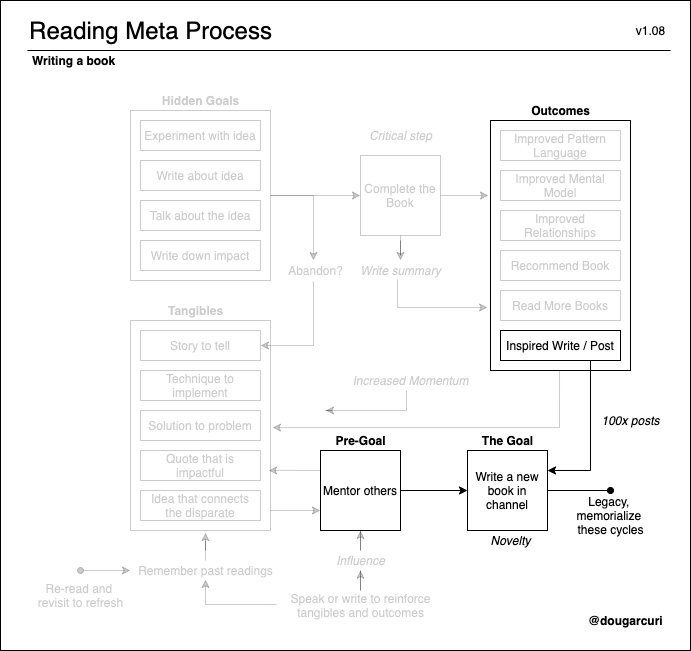

The diagram above was exported from draw.io. Its source (the exported page's mxGraphModel, read from the mxfile embedded in the PNG):
<mxGraphModel dx="2113" dy="697" grid="1" gridSize="10" guides="1" tooltips="1" connect="1" arrows="1" fold="1" page="1" pageScale="1" pageWidth="850" pageHeight="1100" math="0" shadow="0">
  <root>
    <mxCell id="2dWruqhn5bZZbQZQJiWk-0" />
    <mxCell id="2dWruqhn5bZZbQZQJiWk-1" parent="2dWruqhn5bZZbQZQJiWk-0" />
    <mxCell id="tMT29KoAYgrz5P6pegnA-0" value="" style="rounded=0;whiteSpace=wrap;html=1;fillColor=none;" vertex="1" parent="2dWruqhn5bZZbQZQJiWk-1">
      <mxGeometry x="-30" y="20" width="690" height="650" as="geometry" />
    </mxCell>
    <mxCell id="tMT29KoAYgrz5P6pegnA-1" style="edgeStyle=orthogonalEdgeStyle;rounded=0;orthogonalLoop=1;jettySize=auto;html=1;entryX=0.471;entryY=0;entryDx=0;entryDy=0;entryPerimeter=0;startArrow=none;startFill=0;endArrow=classic;endFill=1;opacity=20;textOpacity=20;" edge="1" parent="2dWruqhn5bZZbQZQJiWk-1" source="tMT29KoAYgrz5P6pegnA-2" target="tMT29KoAYgrz5P6pegnA-110">
      <mxGeometry relative="1" as="geometry" />
    </mxCell>
    <mxCell id="tMT29KoAYgrz5P6pegnA-2" value="" style="verticalLabelPosition=bottom;verticalAlign=top;html=1;shape=mxgraph.basic.rect;fillColor2=none;strokeWidth=1;size=20;indent=5;fillColor=none;opacity=20;textOpacity=20;" vertex="1" parent="2dWruqhn5bZZbQZQJiWk-1">
      <mxGeometry x="100" y="130" width="140" height="170" as="geometry" />
    </mxCell>
    <mxCell id="tMT29KoAYgrz5P6pegnA-4" style="edgeStyle=orthogonalEdgeStyle;rounded=0;orthogonalLoop=1;jettySize=auto;html=1;entryX=1.014;entryY=0.51;entryDx=0;entryDy=0;entryPerimeter=0;startArrow=none;startFill=0;endArrow=classic;endFill=1;exitX=0.493;exitY=1;exitDx=0;exitDy=0;exitPerimeter=0;opacity=20;" edge="1" parent="2dWruqhn5bZZbQZQJiWk-1" source="tMT29KoAYgrz5P6pegnA-5" target="tMT29KoAYgrz5P6pegnA-7">
      <mxGeometry relative="1" as="geometry" />
    </mxCell>
    <mxCell id="tMT29KoAYgrz5P6pegnA-5" value="" style="verticalLabelPosition=bottom;verticalAlign=top;html=1;shape=mxgraph.basic.rect;fillColor2=none;strokeWidth=1;size=20;indent=5;fillColor=none;" vertex="1" parent="2dWruqhn5bZZbQZQJiWk-1">
      <mxGeometry x="460" y="140" width="140" height="250" as="geometry" />
    </mxCell>
    <mxCell id="tMT29KoAYgrz5P6pegnA-6" style="edgeStyle=orthogonalEdgeStyle;rounded=0;orthogonalLoop=1;jettySize=auto;html=1;entryX=0;entryY=0.75;entryDx=0;entryDy=0;startArrow=none;startFill=0;endArrow=classic;endFill=1;opacity=20;textOpacity=20;" edge="1" parent="2dWruqhn5bZZbQZQJiWk-1" source="tMT29KoAYgrz5P6pegnA-7" target="tMT29KoAYgrz5P6pegnA-60">
      <mxGeometry relative="1" as="geometry">
        <Array as="points">
          <mxPoint x="227" y="530" />
          <mxPoint x="227" y="530" />
        </Array>
      </mxGeometry>
    </mxCell>
    <mxCell id="tMT29KoAYgrz5P6pegnA-7" value="" style="verticalLabelPosition=bottom;verticalAlign=top;html=1;shape=mxgraph.basic.rect;fillColor2=none;strokeWidth=1;size=20;indent=5;fillColor=none;opacity=20;textOpacity=20;" vertex="1" parent="2dWruqhn5bZZbQZQJiWk-1">
      <mxGeometry x="100" y="340" width="140" height="210" as="geometry" />
    </mxCell>
    <mxCell id="tMT29KoAYgrz5P6pegnA-8" value="&lt;font style=&quot;font-size: 24px&quot;&gt;Reading Meta Process&lt;/font&gt;" style="text;html=1;align=center;verticalAlign=middle;resizable=0;points=[];autosize=1;" vertex="1" parent="2dWruqhn5bZZbQZQJiWk-1">
      <mxGeometry x="-10" y="40" width="260" height="20" as="geometry" />
    </mxCell>
    <mxCell id="tMT29KoAYgrz5P6pegnA-17" value="&lt;b&gt;Writing a book&lt;/b&gt;" style="text;html=1;align=left;verticalAlign=middle;resizable=0;points=[];autosize=1;" vertex="1" parent="2dWruqhn5bZZbQZQJiWk-1">
      <mxGeometry y="70" width="100" height="20" as="geometry" />
    </mxCell>
    <mxCell id="tMT29KoAYgrz5P6pegnA-21" value="Experiment with idea" style="rounded=0;whiteSpace=wrap;html=1;opacity=20;textOpacity=20;" vertex="1" parent="2dWruqhn5bZZbQZQJiWk-1">
      <mxGeometry x="110" y="140" width="120" height="30" as="geometry" />
    </mxCell>
    <mxCell id="tMT29KoAYgrz5P6pegnA-22" value="Write about idea" style="rounded=0;whiteSpace=wrap;html=1;opacity=20;textOpacity=20;" vertex="1" parent="2dWruqhn5bZZbQZQJiWk-1">
      <mxGeometry x="110" y="180" width="120" height="30" as="geometry" />
    </mxCell>
    <mxCell id="tMT29KoAYgrz5P6pegnA-23" value="v1.08" style="text;html=1;align=center;verticalAlign=middle;resizable=0;points=[];autosize=1;" vertex="1" parent="2dWruqhn5bZZbQZQJiWk-1">
      <mxGeometry x="600" y="40" width="40" height="20" as="geometry" />
    </mxCell>
    <mxCell id="tMT29KoAYgrz5P6pegnA-24" value="&lt;b&gt;@dougarcuri&lt;/b&gt;" style="text;html=1;align=center;verticalAlign=middle;resizable=0;points=[];autosize=1;" vertex="1" parent="2dWruqhn5bZZbQZQJiWk-1">
      <mxGeometry x="550" y="630" width="90" height="20" as="geometry" />
    </mxCell>
    <mxCell id="tMT29KoAYgrz5P6pegnA-25" value="" style="endArrow=none;html=1;" edge="1" parent="2dWruqhn5bZZbQZQJiWk-1">
      <mxGeometry width="50" height="50" relative="1" as="geometry">
        <mxPoint x="-3" y="70" as="sourcePoint" />
        <mxPoint x="640" y="70" as="targetPoint" />
      </mxGeometry>
    </mxCell>
    <mxCell id="tMT29KoAYgrz5P6pegnA-26" value="Talk about the idea" style="rounded=0;whiteSpace=wrap;html=1;opacity=20;textOpacity=20;" vertex="1" parent="2dWruqhn5bZZbQZQJiWk-1">
      <mxGeometry x="110" y="220" width="120" height="30" as="geometry" />
    </mxCell>
    <mxCell id="tMT29KoAYgrz5P6pegnA-31" value="Write down impact" style="rounded=0;whiteSpace=wrap;html=1;opacity=20;textOpacity=20;" vertex="1" parent="2dWruqhn5bZZbQZQJiWk-1">
      <mxGeometry x="110" y="260" width="120" height="30" as="geometry" />
    </mxCell>
    <mxCell id="tMT29KoAYgrz5P6pegnA-32" value="&lt;b&gt;Outcomes&lt;/b&gt;" style="text;html=1;align=center;verticalAlign=middle;resizable=0;points=[];autosize=1;" vertex="1" parent="2dWruqhn5bZZbQZQJiWk-1">
      <mxGeometry x="495" y="120" width="70" height="20" as="geometry" />
    </mxCell>
    <mxCell id="tMT29KoAYgrz5P6pegnA-33" value="Improved Pattern Language" style="rounded=0;whiteSpace=wrap;html=1;textOpacity=20;opacity=20;" vertex="1" parent="2dWruqhn5bZZbQZQJiWk-1">
      <mxGeometry x="470" y="150" width="120" height="30" as="geometry" />
    </mxCell>
    <mxCell id="tMT29KoAYgrz5P6pegnA-34" value="Recommend Book" style="rounded=0;whiteSpace=wrap;html=1;textOpacity=20;opacity=20;" vertex="1" parent="2dWruqhn5bZZbQZQJiWk-1">
      <mxGeometry x="470" y="270" width="120" height="30" as="geometry" />
    </mxCell>
    <mxCell id="tMT29KoAYgrz5P6pegnA-35" value="Improved Mental Model" style="rounded=0;whiteSpace=wrap;html=1;textOpacity=20;opacity=20;" vertex="1" parent="2dWruqhn5bZZbQZQJiWk-1">
      <mxGeometry x="470" y="190" width="120" height="30" as="geometry" />
    </mxCell>
    <mxCell id="tMT29KoAYgrz5P6pegnA-36" value="Read More Books" style="rounded=0;whiteSpace=wrap;html=1;textOpacity=20;opacity=20;" vertex="1" parent="2dWruqhn5bZZbQZQJiWk-1">
      <mxGeometry x="470" y="310" width="120" height="30" as="geometry" />
    </mxCell>
    <mxCell id="tMT29KoAYgrz5P6pegnA-37" style="edgeStyle=orthogonalEdgeStyle;rounded=0;orthogonalLoop=1;jettySize=auto;html=1;entryX=0.5;entryY=0;entryDx=0;entryDy=0;entryPerimeter=0;startArrow=none;startFill=0;endArrow=classic;endFill=1;opacity=20;textOpacity=20;" edge="1" parent="2dWruqhn5bZZbQZQJiWk-1" source="tMT29KoAYgrz5P6pegnA-39" target="tMT29KoAYgrz5P6pegnA-97">
      <mxGeometry relative="1" as="geometry" />
    </mxCell>
    <mxCell id="tMT29KoAYgrz5P6pegnA-38" style="edgeStyle=orthogonalEdgeStyle;rounded=0;orthogonalLoop=1;jettySize=auto;html=1;exitX=1;exitY=0.5;exitDx=0;exitDy=0;entryX=-0.014;entryY=0.3;entryDx=0;entryDy=0;entryPerimeter=0;startArrow=none;startFill=0;endArrow=classic;endFill=1;textOpacity=20;opacity=20;" edge="1" parent="2dWruqhn5bZZbQZQJiWk-1" source="tMT29KoAYgrz5P6pegnA-39" target="tMT29KoAYgrz5P6pegnA-5">
      <mxGeometry relative="1" as="geometry" />
    </mxCell>
    <mxCell id="tMT29KoAYgrz5P6pegnA-39" value="Complete the Book" style="whiteSpace=wrap;html=1;aspect=fixed;opacity=20;textOpacity=20;" vertex="1" parent="2dWruqhn5bZZbQZQJiWk-1">
      <mxGeometry x="330" y="175" width="80" height="80" as="geometry" />
    </mxCell>
    <mxCell id="tMT29KoAYgrz5P6pegnA-47" value="&lt;i&gt;Critical step&lt;/i&gt;" style="text;html=1;align=center;verticalAlign=middle;resizable=0;points=[];autosize=1;opacity=20;textOpacity=20;" vertex="1" parent="2dWruqhn5bZZbQZQJiWk-1">
      <mxGeometry x="330" y="145" width="80" height="20" as="geometry" />
    </mxCell>
    <mxCell id="tMT29KoAYgrz5P6pegnA-48" value="Story to tell" style="rounded=0;whiteSpace=wrap;html=1;opacity=20;textOpacity=20;" vertex="1" parent="2dWruqhn5bZZbQZQJiWk-1">
      <mxGeometry x="110" y="350" width="120" height="30" as="geometry" />
    </mxCell>
    <mxCell id="tMT29KoAYgrz5P6pegnA-49" value="Technique to implement" style="rounded=0;whiteSpace=wrap;html=1;opacity=20;textOpacity=20;" vertex="1" parent="2dWruqhn5bZZbQZQJiWk-1">
      <mxGeometry x="110" y="390" width="120" height="30" as="geometry" />
    </mxCell>
    <mxCell id="tMT29KoAYgrz5P6pegnA-50" value="Solution to problem" style="rounded=0;whiteSpace=wrap;html=1;opacity=20;textOpacity=20;" vertex="1" parent="2dWruqhn5bZZbQZQJiWk-1">
      <mxGeometry x="110" y="430" width="120" height="30" as="geometry" />
    </mxCell>
    <mxCell id="tMT29KoAYgrz5P6pegnA-51" value="Quote that is impactful" style="rounded=0;whiteSpace=wrap;html=1;opacity=20;textOpacity=20;" vertex="1" parent="2dWruqhn5bZZbQZQJiWk-1">
      <mxGeometry x="110" y="470" width="120" height="30" as="geometry" />
    </mxCell>
    <mxCell id="tMT29KoAYgrz5P6pegnA-52" value="Idea that connects the disparate" style="rounded=0;whiteSpace=wrap;html=1;opacity=20;textOpacity=20;" vertex="1" parent="2dWruqhn5bZZbQZQJiWk-1">
      <mxGeometry x="110" y="510" width="120" height="30" as="geometry" />
    </mxCell>
    <mxCell id="tMT29KoAYgrz5P6pegnA-53" value="&lt;b&gt;Tangibles&lt;/b&gt;" style="text;html=1;align=center;verticalAlign=middle;resizable=0;points=[];autosize=1;opacity=20;textOpacity=20;" vertex="1" parent="2dWruqhn5bZZbQZQJiWk-1">
      <mxGeometry x="130" y="320" width="70" height="20" as="geometry" />
    </mxCell>
    <mxCell id="tMT29KoAYgrz5P6pegnA-56" style="edgeStyle=orthogonalEdgeStyle;rounded=0;orthogonalLoop=1;jettySize=auto;html=1;exitX=1;exitY=0.5;exitDx=0;exitDy=0;startArrow=none;startFill=0;endArrow=oval;endFill=1;" edge="1" parent="2dWruqhn5bZZbQZQJiWk-1" source="tMT29KoAYgrz5P6pegnA-57">
      <mxGeometry relative="1" as="geometry">
        <mxPoint x="580" y="510" as="targetPoint" />
      </mxGeometry>
    </mxCell>
    <mxCell id="tMT29KoAYgrz5P6pegnA-57" value="Write a new book in channel" style="whiteSpace=wrap;html=1;aspect=fixed;" vertex="1" parent="2dWruqhn5bZZbQZQJiWk-1">
      <mxGeometry x="437" y="470" width="80" height="80" as="geometry" />
    </mxCell>
    <mxCell id="tMT29KoAYgrz5P6pegnA-58" style="edgeStyle=orthogonalEdgeStyle;rounded=0;orthogonalLoop=1;jettySize=auto;html=1;exitX=0;exitY=0.25;exitDx=0;exitDy=0;entryX=0.986;entryY=0.714;entryDx=0;entryDy=0;entryPerimeter=0;startArrow=none;startFill=0;endArrow=classic;endFill=1;opacity=20;textOpacity=20;" edge="1" parent="2dWruqhn5bZZbQZQJiWk-1" source="tMT29KoAYgrz5P6pegnA-60" target="tMT29KoAYgrz5P6pegnA-7">
      <mxGeometry relative="1" as="geometry" />
    </mxCell>
    <mxCell id="tMT29KoAYgrz5P6pegnA-59" style="edgeStyle=orthogonalEdgeStyle;rounded=0;orthogonalLoop=1;jettySize=auto;html=1;exitX=1;exitY=0.5;exitDx=0;exitDy=0;entryX=0;entryY=0.5;entryDx=0;entryDy=0;startArrow=none;startFill=0;endArrow=classic;endFill=1;" edge="1" parent="2dWruqhn5bZZbQZQJiWk-1" source="tMT29KoAYgrz5P6pegnA-60" target="tMT29KoAYgrz5P6pegnA-57">
      <mxGeometry relative="1" as="geometry" />
    </mxCell>
    <mxCell id="tMT29KoAYgrz5P6pegnA-60" value="Mentor others" style="whiteSpace=wrap;html=1;aspect=fixed;" vertex="1" parent="2dWruqhn5bZZbQZQJiWk-1">
      <mxGeometry x="290" y="470" width="80" height="80" as="geometry" />
    </mxCell>
    <mxCell id="tMT29KoAYgrz5P6pegnA-61" value="&lt;b&gt;The Goal&lt;/b&gt;" style="text;html=1;align=center;verticalAlign=middle;resizable=0;points=[];autosize=1;" vertex="1" parent="2dWruqhn5bZZbQZQJiWk-1">
      <mxGeometry x="442" y="450" width="70" height="20" as="geometry" />
    </mxCell>
    <mxCell id="tMT29KoAYgrz5P6pegnA-69" value="&lt;b&gt;Hidden Goals&lt;/b&gt;" style="text;html=1;align=center;verticalAlign=middle;resizable=0;points=[];autosize=1;opacity=20;textOpacity=20;" vertex="1" parent="2dWruqhn5bZZbQZQJiWk-1">
      <mxGeometry x="125" y="110" width="90" height="20" as="geometry" />
    </mxCell>
    <mxCell id="tMT29KoAYgrz5P6pegnA-83" style="edgeStyle=orthogonalEdgeStyle;rounded=0;orthogonalLoop=1;jettySize=auto;html=1;entryX=0.5;entryY=0.985;entryDx=0;entryDy=0;entryPerimeter=0;startArrow=none;startFill=0;endArrow=classic;endFill=1;opacity=20;textOpacity=20;" edge="1" parent="2dWruqhn5bZZbQZQJiWk-1" source="tMT29KoAYgrz5P6pegnA-104">
      <mxGeometry relative="1" as="geometry">
        <mxPoint x="330" y="550" as="targetPoint" />
      </mxGeometry>
    </mxCell>
    <mxCell id="tMT29KoAYgrz5P6pegnA-84" style="edgeStyle=orthogonalEdgeStyle;rounded=0;orthogonalLoop=1;jettySize=auto;html=1;entryX=0.5;entryY=0.95;entryDx=0;entryDy=0;entryPerimeter=0;startArrow=none;startFill=0;endArrow=classic;endFill=1;exitX=-0.025;exitY=0.467;exitDx=0;exitDy=0;exitPerimeter=0;opacity=20;textOpacity=20;" edge="1" parent="2dWruqhn5bZZbQZQJiWk-1" source="tMT29KoAYgrz5P6pegnA-85" target="tMT29KoAYgrz5P6pegnA-102">
      <mxGeometry relative="1" as="geometry">
        <Array as="points">
          <mxPoint x="175" y="624" />
        </Array>
      </mxGeometry>
    </mxCell>
    <mxCell id="tMT29KoAYgrz5P6pegnA-85" value="Speak or write to reinforce&lt;br&gt;tangibles and outcomes" style="text;html=1;align=center;verticalAlign=middle;resizable=0;points=[];autosize=1;opacity=20;textOpacity=20;" vertex="1" parent="2dWruqhn5bZZbQZQJiWk-1">
      <mxGeometry x="250" y="610" width="160" height="30" as="geometry" />
    </mxCell>
    <mxCell id="tMT29KoAYgrz5P6pegnA-86" style="edgeStyle=orthogonalEdgeStyle;rounded=0;orthogonalLoop=1;jettySize=auto;html=1;startArrow=none;startFill=0;endArrow=classic;endFill=1;exitX=0.469;exitY=1;exitDx=0;exitDy=0;exitPerimeter=0;opacity=20;textOpacity=20;" edge="1" parent="2dWruqhn5bZZbQZQJiWk-1" source="tMT29KoAYgrz5P6pegnA-87">
      <mxGeometry relative="1" as="geometry">
        <mxPoint x="295" y="430" as="targetPoint" />
      </mxGeometry>
    </mxCell>
    <mxCell id="tMT29KoAYgrz5P6pegnA-87" value="&lt;i&gt;Increased Momentum&lt;/i&gt;" style="text;html=1;align=center;verticalAlign=middle;resizable=0;points=[];autosize=1;textOpacity=20;opacity=20;" vertex="1" parent="2dWruqhn5bZZbQZQJiWk-1">
      <mxGeometry x="315" y="390" width="130" height="20" as="geometry" />
    </mxCell>
    <mxCell id="tMT29KoAYgrz5P6pegnA-88" value="&lt;b&gt;Pre-Goal&lt;/b&gt;" style="text;html=1;align=center;verticalAlign=middle;resizable=0;points=[];autosize=1;opacity=20;" vertex="1" parent="2dWruqhn5bZZbQZQJiWk-1">
      <mxGeometry x="295" y="450" width="70" height="20" as="geometry" />
    </mxCell>
    <mxCell id="tMT29KoAYgrz5P6pegnA-89" value="Legacy, &lt;br&gt;memorialize&amp;nbsp;&lt;br&gt;these cycles" style="text;html=1;align=center;verticalAlign=middle;resizable=0;points=[];autosize=1;" vertex="1" parent="2dWruqhn5bZZbQZQJiWk-1">
      <mxGeometry x="540" y="510" width="80" height="50" as="geometry" />
    </mxCell>
    <mxCell id="tMT29KoAYgrz5P6pegnA-91" value="Improved Relationships" style="rounded=0;whiteSpace=wrap;html=1;textOpacity=20;opacity=20;" vertex="1" parent="2dWruqhn5bZZbQZQJiWk-1">
      <mxGeometry x="470" y="230" width="120" height="30" as="geometry" />
    </mxCell>
    <mxCell id="tMT29KoAYgrz5P6pegnA-96" style="edgeStyle=orthogonalEdgeStyle;rounded=0;orthogonalLoop=1;jettySize=auto;html=1;entryX=-0.021;entryY=0.748;entryDx=0;entryDy=0;entryPerimeter=0;startArrow=none;startFill=0;endArrow=classic;endFill=1;exitX=0.47;exitY=0.95;exitDx=0;exitDy=0;exitPerimeter=0;textOpacity=20;opacity=20;" edge="1" parent="2dWruqhn5bZZbQZQJiWk-1" source="tMT29KoAYgrz5P6pegnA-97" target="tMT29KoAYgrz5P6pegnA-5">
      <mxGeometry relative="1" as="geometry">
        <Array as="points">
          <mxPoint x="367" y="327" />
        </Array>
      </mxGeometry>
    </mxCell>
    <mxCell id="tMT29KoAYgrz5P6pegnA-97" value="&lt;i&gt;Write summary&lt;/i&gt;" style="text;html=1;align=center;verticalAlign=middle;resizable=0;points=[];autosize=1;opacity=20;textOpacity=20;" vertex="1" parent="2dWruqhn5bZZbQZQJiWk-1">
      <mxGeometry x="320" y="280" width="100" height="20" as="geometry" />
    </mxCell>
    <mxCell id="tMT29KoAYgrz5P6pegnA-101" style="edgeStyle=orthogonalEdgeStyle;rounded=0;orthogonalLoop=1;jettySize=auto;html=1;entryX=0.536;entryY=1.01;entryDx=0;entryDy=0;entryPerimeter=0;startArrow=none;startFill=0;endArrow=classic;endFill=1;opacity=20;textOpacity=20;" edge="1" parent="2dWruqhn5bZZbQZQJiWk-1" source="tMT29KoAYgrz5P6pegnA-102" target="tMT29KoAYgrz5P6pegnA-7">
      <mxGeometry relative="1" as="geometry" />
    </mxCell>
    <mxCell id="tMT29KoAYgrz5P6pegnA-102" value="Remember past readings" style="text;html=1;align=center;verticalAlign=middle;resizable=0;points=[];autosize=1;opacity=20;textOpacity=20;" vertex="1" parent="2dWruqhn5bZZbQZQJiWk-1">
      <mxGeometry x="100" y="580" width="150" height="20" as="geometry" />
    </mxCell>
    <mxCell id="tMT29KoAYgrz5P6pegnA-103" value="&lt;i&gt;Novelty&lt;/i&gt;" style="text;html=1;align=center;verticalAlign=middle;resizable=0;points=[];autosize=1;" vertex="1" parent="2dWruqhn5bZZbQZQJiWk-1">
      <mxGeometry x="450" y="550" width="60" height="20" as="geometry" />
    </mxCell>
    <mxCell id="tMT29KoAYgrz5P6pegnA-104" value="&lt;i&gt;Influence&lt;/i&gt;" style="text;html=1;align=center;verticalAlign=middle;resizable=0;points=[];autosize=1;opacity=20;textOpacity=20;" vertex="1" parent="2dWruqhn5bZZbQZQJiWk-1">
      <mxGeometry x="300" y="570" width="60" height="20" as="geometry" />
    </mxCell>
    <mxCell id="tMT29KoAYgrz5P6pegnA-105" style="edgeStyle=orthogonalEdgeStyle;rounded=0;orthogonalLoop=1;jettySize=auto;html=1;entryX=0.5;entryY=0.985;entryDx=0;entryDy=0;entryPerimeter=0;startArrow=none;startFill=0;endArrow=classic;endFill=1;opacity=20;textOpacity=20;" edge="1" parent="2dWruqhn5bZZbQZQJiWk-1" source="tMT29KoAYgrz5P6pegnA-85" target="tMT29KoAYgrz5P6pegnA-104">
      <mxGeometry relative="1" as="geometry">
        <mxPoint x="330" y="550" as="targetPoint" />
        <mxPoint x="330" y="610" as="sourcePoint" />
      </mxGeometry>
    </mxCell>
    <mxCell id="tMT29KoAYgrz5P6pegnA-109" style="edgeStyle=orthogonalEdgeStyle;rounded=0;orthogonalLoop=1;jettySize=auto;html=1;entryX=1;entryY=0.5;entryDx=0;entryDy=0;startArrow=none;startFill=0;endArrow=classic;endFill=1;exitX=0.471;exitY=1.05;exitDx=0;exitDy=0;exitPerimeter=0;opacity=20;textOpacity=20;" edge="1" parent="2dWruqhn5bZZbQZQJiWk-1" source="tMT29KoAYgrz5P6pegnA-110" target="tMT29KoAYgrz5P6pegnA-48">
      <mxGeometry relative="1" as="geometry" />
    </mxCell>
    <mxCell id="tMT29KoAYgrz5P6pegnA-110" value="Abandon?" style="text;html=1;align=center;verticalAlign=middle;resizable=0;points=[];autosize=1;opacity=20;textOpacity=20;" vertex="1" parent="2dWruqhn5bZZbQZQJiWk-1">
      <mxGeometry x="250" y="280" width="70" height="20" as="geometry" />
    </mxCell>
    <mxCell id="tMT29KoAYgrz5P6pegnA-111" style="edgeStyle=orthogonalEdgeStyle;rounded=0;orthogonalLoop=1;jettySize=auto;html=1;entryX=0;entryY=0.5;entryDx=0;entryDy=0;startArrow=none;startFill=0;endArrow=classic;endFill=1;opacity=20;textOpacity=20;" edge="1" parent="2dWruqhn5bZZbQZQJiWk-1" source="tMT29KoAYgrz5P6pegnA-2" target="tMT29KoAYgrz5P6pegnA-39">
      <mxGeometry relative="1" as="geometry" />
    </mxCell>
    <mxCell id="tMT29KoAYgrz5P6pegnA-112" style="edgeStyle=orthogonalEdgeStyle;rounded=0;orthogonalLoop=1;jettySize=auto;html=1;exitX=0.75;exitY=1;exitDx=0;exitDy=0;entryX=1;entryY=0.25;entryDx=0;entryDy=0;startArrow=none;startFill=0;endArrow=classic;endFill=1;" edge="1" parent="2dWruqhn5bZZbQZQJiWk-1" source="tMT29KoAYgrz5P6pegnA-113" target="tMT29KoAYgrz5P6pegnA-57">
      <mxGeometry relative="1" as="geometry" />
    </mxCell>
    <mxCell id="tMT29KoAYgrz5P6pegnA-113" value="Inspired Write / Post" style="rounded=0;whiteSpace=wrap;html=1;" vertex="1" parent="2dWruqhn5bZZbQZQJiWk-1">
      <mxGeometry x="470" y="350" width="120" height="30" as="geometry" />
    </mxCell>
    <mxCell id="tMT29KoAYgrz5P6pegnA-114" style="edgeStyle=orthogonalEdgeStyle;rounded=0;orthogonalLoop=1;jettySize=auto;html=1;startArrow=classic;startFill=1;endArrow=oval;endFill=1;opacity=20;textOpacity=20;" edge="1" parent="2dWruqhn5bZZbQZQJiWk-1">
      <mxGeometry relative="1" as="geometry">
        <mxPoint x="50" y="590" as="targetPoint" />
        <mxPoint x="100" y="590" as="sourcePoint" />
      </mxGeometry>
    </mxCell>
    <mxCell id="tMT29KoAYgrz5P6pegnA-115" value="Re-read and &lt;br&gt;revisit to refresh" style="text;html=1;align=center;verticalAlign=middle;resizable=0;points=[];autosize=1;opacity=20;textOpacity=20;" vertex="1" parent="2dWruqhn5bZZbQZQJiWk-1">
      <mxGeometry y="600" width="100" height="30" as="geometry" />
    </mxCell>
    <mxCell id="tMT29KoAYgrz5P6pegnA-116" value="&lt;i&gt;100x posts&lt;/i&gt;" style="text;html=1;align=center;verticalAlign=middle;resizable=0;points=[];autosize=1;" vertex="1" parent="2dWruqhn5bZZbQZQJiWk-1">
      <mxGeometry x="565" y="430" width="70" height="20" as="geometry" />
    </mxCell>
  </root>
</mxGraphModel>